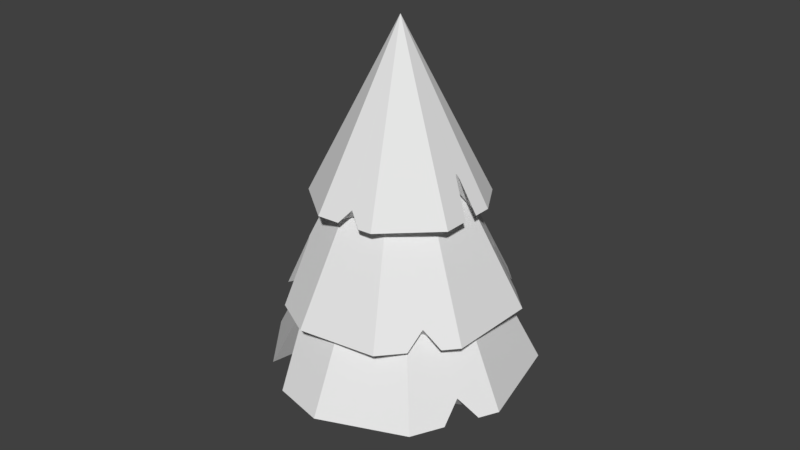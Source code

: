 # Source: Pinetree.blend  (saved by Blender 2.79.0; exported with 4.5.12 LTS)
import bpy
from mathutils import Matrix  # noqa: F401  (used for matrix-valued properties, if any)

bpy.ops.wm.read_factory_settings(use_empty=True)
scene = bpy.context.scene
scene.name = 'Scene'

# ---- collections
col_collection_1 = bpy.data.collections.new('Collection 1'); scene.collection.children.link(col_collection_1)

# ---- world
world_world = bpy.data.worlds.new('World'); scene.world = world_world
world_world.color = (0.05088, 0.05088, 0.05088)
world_world.use_sun_shadow = False
world_world.sun_shadow_jitter_overblur = 0.0
world_world.cycles.sampling_method = 'MANUAL'

# ---- meshes
me_cylinder = bpy.data.meshes.new('Cylinder')
me_cylinder.from_pydata([(0.6891, -0.1052, -0.8489), (-0.547, 0.263, -0.8726), (0.09324, 0.3148, -0.8615), (0.4959, -1.439, -0.8597), (-0.9377, -1.169, -0.8734), (-0.4301, -0.7132, 0.3319), (0.2265, -0.7236, 0.4202), (0.6295, -0.5133, -0.1643), (0.1921, -0.2877, 0.2687), (0.5934, -1.032, -0.3971), (0.2862, -1.129, -0.1357), (-0.388, -0.6776, 0.489), (-0.003807, -0.8626, 0.4514), (0.06275, -0.4269, 0.4669), (-0.295, -1.64, -0.8673), (-0.9229, -0.7634, -0.513), (-0.1118, -0.7123, 0.6327), (0.8108, -0.8465, -0.8513), (-0.06449, -0.8069, 0.6349), (-1.097, -0.4265, -0.8689), (0.07768, -0.2513, 0.2884), (-0.3872, -0.5195, 0.3308), (0.5088, -0.1994, -0.1087), (0.2948, -0.5208, 0.4539), (-0.08757, -1.183, -0.04039), (-0.2568, -0.8391, 0.4431), (-0.3777, -0.3722, 0.4938), (-0.9766, -0.153, -0.8763), (-0.498, 0.09689, -0.3824), (-0.01865, -0.3007, 0.4787), (-0.1688, -0.8182, 0.6087), (-0.1386, -0.2884, 0.3076), (-0.04447, 0.2782, -0.4187), (-0.3045, -0.405, 0.3311), (-0.5429, -1.332, -0.4833), (-0.2788, -1.457, -0.5065), (0.1954, -1.418, -0.4894), (0.3268, -0.4752, 0.2679), (0.02047, -0.8024, 0.6221), (0.3618, 0.1559, -0.4306)], [], [(31, 29, 20), (5, 15, 34), (26, 21, 11), (5, 19, 15), (26, 33, 21), (21, 27, 19), (38, 18, 30), (16, 13, 29), (37, 23, 6), (38, 12, 6), (25, 30, 11), (11, 5, 25), (32, 2, 1), (31, 20, 32), (33, 31, 28), (31, 32, 28), (4, 15, 19), (25, 5, 34), (14, 34, 4), (36, 24, 35), (10, 12, 24), (36, 14, 3), (9, 10, 36), (9, 6, 10), (17, 9, 3), (7, 6, 9), (0, 7, 17), (8, 13, 37), (39, 0, 2), (8, 39, 32), (32, 20, 8), (38, 23, 13), (22, 37, 7), (38, 6, 23), (12, 30, 25), (11, 30, 26), (26, 16, 29), (31, 33, 26, 29), (17, 3, 14, 4, 19, 27, 1, 2, 0), (36, 10, 24), (30, 18, 16), (16, 18, 38), (20, 29, 13), (8, 20, 13), (12, 38, 30), (12, 25, 24), (26, 30, 16), (28, 32, 1), (21, 33, 28), (27, 28, 1), (21, 28, 27), (5, 21, 19), (11, 21, 5), (4, 34, 15), (24, 25, 34), (14, 35, 34), (24, 34, 35), (36, 35, 14), (3, 9, 36), (17, 7, 9), (37, 13, 23), (0, 22, 7), (22, 8, 37), (39, 22, 0), (39, 8, 22), (16, 38, 13), (32, 39, 2), (7, 37, 6), (10, 6, 12)])
me_cylinder.use_remesh_preserve_volume = False
me_cylinder.use_remesh_preserve_attributes = False
me_cylinder.use_mirror_vertex_groups = False
me_cylinder.update()
me_cone_003 = bpy.data.meshes.new('Cone.003')
me_cone_003.from_pydata([(0.0, 0.0, 0.623), (0.0, 0.0, 1.0), (0.716, 0.716, -0.9999), (0.9615, 0.2917, -1.0), (0.9584, -0.397, -0.9993), (0.3875, -0.9355, -0.9999), (-0.2971, -0.9794, -0.9997), (-0.8419, -0.5625, -0.9998), (-0.7335, 0.7335, -0.9992), (-0.5953, 0.5953, -0.9996), (0.08141, 0.8266, -0.9998), (-0.2411, -0.7948, -0.9997), (-0.6832, -0.4565, -0.9998), (0.3144, -0.759, -0.9996), (0.7777, -0.3221, -0.9993), (0.7801, 0.2366, -0.9996), (0.581, 0.581, -0.9997), (-0.7441, 0.01785, -0.483), (-0.9337, 0.2074, -0.9997), (-0.7182, 0.281, -0.9997), (-0.7549, -0.02978, -0.5087), (-0.9616, -0.1679, -0.9999), (-0.8278, -0.2703, -0.9999), (-0.7414, -0.01066, -0.4707), (-0.6752, -0.1706, -0.8127), (-0.7414, -0.2648, -0.9999), (-0.7393, -0.002728, -0.4617), (-0.6404, -0.04368, -0.668), (-0.7397, 9.198e-07, -0.4608), (-0.7393, 0.00199, -0.4616), (-0.6408, 0.03187, -0.6665), (-0.6467, 8.042e-07, -0.6543), (-0.7396, 0.006251, -0.4654), (-0.6458, 0.1001, -0.7275), (-0.7153, 0.2797, -0.9997), (0.7489, 0.003926, -0.5598), (0.7539, 0.01071, -0.5701), (0.6707, 0.0822, -0.7731), (0.7749, 0.2241, -0.9891), (0.7507, -0.007095, -0.5635), (0.7486, -0.002838, -0.5591), (0.7078, -0.1486, -0.8524), (0.6639, -0.05941, -0.7603), (0.759, -0.01493, -0.581), (0.7781, -0.2146, -0.9994), (0.8401, -0.2106, -0.9994), (0.9597, -0.09805, -0.9996), (0.7482, 5.795e-09, -0.5583), (0.6553, 1.213e-07, -0.7418), (0.7792, 0.02631, -0.6225), (0.9605, 0.08132, -0.9998), (0.9142, 0.1614, -0.9998), (0.78, 0.2273, -0.9996), (0.09302, -0.8824, -0.8499), (0.1259, -0.8973, -0.8852), (0.2327, -0.84, -0.9997), (0.2324, -0.9414, -0.9999), (0.2278, -0.9458, -0.9999), (0.08887, -0.8829, -0.8504), (-0.03359, -0.9625, -0.9998), (-0.05762, -0.8829, -0.9997), (0.09208, -0.8821, -0.8492), (0.1965, -0.7777, -0.9996), (0.09051, -0.8822, -0.8491), (-0.01358, -0.7781, -0.9954), (-0.01866, -0.7805, -0.9997), (0.09135, -0.882, -0.8489), (0.1034, -0.7597, -0.9728), (0.1766, -0.7679, -0.9996), (0.09049, 0.9303, -0.8271), (0.08664, 0.9332, -0.8358), (0.07491, 0.9451, -0.9998), (0.04262, 0.9681, -0.9998), (0.09162, 0.9303, -0.8263), (0.09229, 0.9304, -0.8272), (0.1127, 0.9474, -0.9998), (0.1002, 0.9372, -0.8473), (0.1478, 0.978, -0.9998), (0.03176, 0.9952, -0.9998), (0.1497, 0.9943, -0.9998), (0.0, 0.0, 0.9734), (0.0, 0.0, 1.304), (0.7679, 0.4433, -0.4477), (0.8793, 0.02879, -0.4478), (0.7206, -0.553, -0.4471), (0.1157, -0.8791, -0.4477), (-0.4733, -0.7611, -0.4475), (-0.8396, -0.285, -0.4476), (-0.4541, 0.7866, -0.447), (-0.3686, 0.6384, -0.4474), (0.2562, 0.6807, -0.4476), (-0.384, -0.6176, -0.4475), (-0.6813, -0.2313, -0.4476), (0.0939, -0.7132, -0.4474), (0.5848, -0.4487, -0.4472), (0.7134, 0.02335, -0.4474), (0.6231, 0.3597, -0.4475), (-0.6253, 0.1837, 0.004954), (-0.7427, 0.387, -0.4475), (-0.5437, 0.4005, -0.4475), (-0.6452, 0.1459, -0.0176), (-0.8514, 0.0759, -0.4477), (-0.7615, -0.04102, -0.4476), (-0.6295, 0.159, 0.01569), (-0.6097, 0.0087, -0.2838), (-0.6871, -0.05591, -0.4476), (-0.6259, 0.1652, 0.0236), (-0.5515, 0.1082, -0.157), (-0.6256, 0.1676, 0.02435), (-0.6248, 0.1692, 0.02368), (-0.5348, 0.1722, -0.1557), (-0.547, 0.1466, -0.1451), (-0.6241, 0.1729, 0.02035), (-0.5235, 0.231, -0.2092), (-0.5417, 0.3987, -0.4475), (0.6343, -0.1664, -0.06226), (0.6401, -0.1618, -0.0713), (0.5859, -0.08247, -0.2491), (0.7062, 0.01394, -0.4382), (0.6334, -0.1761, -0.06558), (0.6325, -0.1721, -0.06173), (0.565, -0.2861, -0.3185), (0.5481, -0.2007, -0.2378), (0.6386, -0.1847, -0.08084), (0.6095, -0.3579, -0.4472), (0.6628, -0.3686, -0.4472), (0.7895, -0.3004, -0.4474), (0.6328, -0.1696, -0.06095), (0.5543, -0.1485, -0.2216), (0.665, -0.1543, -0.1172), (0.8308, -0.1489, -0.4476), (0.8098, -0.07071, -0.4476), (0.7112, 0.01544, -0.4474), (-0.1213, -0.7674, -0.3163), (-0.09689, -0.7874, -0.3473), (0.006399, -0.7632, -0.4475), (-0.01678, -0.8489, -0.4476), (-0.0217, -0.8516, -0.4477), (-0.1249, -0.7669, -0.3168), (-0.2466, -0.8065, -0.4476), (-0.2488, -0.7337, -0.4475), (-0.122, -0.767, -0.3157), (-0.01004, -0.7023, -0.4474), (-0.1234, -0.7667, -0.3156), (-0.1878, -0.655, -0.4437), (-0.1927, -0.6559, -0.4475), (-0.1226, -0.7667, -0.3155), (-0.08471, -0.666, -0.4239), (-0.02468, -0.6895, -0.4474), (0.2874, 0.7663, -0.2964), (0.2848, 0.7697, -0.304), (0.2775, 0.7824, -0.4476), (0.2555, 0.8092, -0.4476), (0.2883, 0.7661, -0.2957), (0.2889, 0.766, -0.2964), (0.31, 0.7758, -0.4476), (0.2972, 0.77, -0.314), (0.3467, 0.7937, -0.4476), (0.2524, 0.8345, -0.4475), (0.352, 0.8071, -0.4476), (0.0, 0.0, 1.378), (0.0, 0.0, 1.621), (0.6298, -0.1688, 0.3332), (0.4722, -0.4423, 0.3331), (0.08719, -0.6623, 0.3336), (-0.3969, -0.5173, 0.3332), (-0.6419, -0.1497, 0.3333), (-0.5848, 0.2884, 0.3332), (0.1729, 0.6452, 0.3337), (0.1403, 0.5236, 0.3334), (0.4872, 0.2207, 0.3333), (-0.5208, -0.1214, 0.3333), (-0.4745, 0.234, 0.3332), (-0.3221, -0.4197, 0.3334), (0.07075, -0.5374, 0.3336), (0.3831, -0.3588, 0.3334), (0.5111, -0.1369, 0.3333), (-0.2296, 0.4207, 0.6661), (-0.1849, 0.5875, 0.3333), (-0.07449, 0.491, 0.3333), (-0.2597, 0.4114, 0.6495), (-0.4033, 0.4822, 0.3332), (-0.4173, 0.3746, 0.3332), (-0.2447, 0.41, 0.674), (-0.3125, 0.3216, 0.4537), (-0.3863, 0.3282, 0.3332), (-0.2395, 0.4114, 0.6798), (-0.2305, 0.3431, 0.547), (-0.2381, 0.4125, 0.6803), (-0.2369, 0.4129, 0.6798), (-0.1885, 0.3676, 0.5479), (-0.2082, 0.3607, 0.5557), (-0.2346, 0.4145, 0.6774), (-0.1521, 0.3923, 0.5086), (-0.07436, 0.489, 0.3333), (0.2433, -0.4164, 0.6166), (0.2487, -0.417, 0.61), (0.2618, -0.3475, 0.4793), (0.3745, -0.36, 0.3402), (0.2378, -0.4209, 0.6142), (0.2395, -0.4184, 0.617), (0.145, -0.4426, 0.4282), (0.1806, -0.3894, 0.4875), (0.2361, -0.4281, 0.603), (0.1308, -0.5031, 0.3335), (0.153, -0.5363, 0.3335), (0.2543, -0.5668, 0.3334), (0.2409, -0.4173, 0.6176), (0.211, -0.3654, 0.4994), (0.2655, -0.4261, 0.5762), (0.3546, -0.5095, 0.3333), (0.3843, -0.4579, 0.3333), (0.3779, -0.3618, 0.3334), (-0.4621, -0.336, 0.4298), (-0.4598, -0.3591, 0.407), (-0.3936, -0.4002, 0.3333), (-0.4502, -0.4327, 0.3332), (-0.4541, -0.4315, 0.3332), (-0.4638, -0.3338, 0.4294), (-0.5476, -0.2912, 0.3333), (-0.5109, -0.2521, 0.3333), (-0.4623, -0.3354, 0.4303), (-0.3704, -0.36, 0.3334), (-0.4628, -0.3345, 0.4303), (-0.4383, -0.2429, 0.3361), (-0.4412, -0.2409, 0.3334), (-0.4625, -0.3349, 0.4304), (-0.3904, -0.3023, 0.3507), (-0.3714, -0.3457, 0.3334), (0.5479, 0.2491, 0.4444), (0.5483, 0.2522, 0.4389), (0.5511, 0.2625, 0.3333), (0.5536, 0.2879, 0.3333), (0.5483, 0.2484, 0.445), (0.5486, 0.2481, 0.4444), (0.5646, 0.2422, 0.3333), (0.5549, 0.2459, 0.4315), (0.593, 0.2325, 0.3333), (0.5652, 0.3027, 0.3333), (0.6027, 0.2366, 0.3333)], [], [(2, 1, 3), (3, 1, 4, 46, 43, 39, 40, 47, 35, 36, 49, 50), (4, 1, 5), (5, 1, 6, 59, 58, 63, 66, 61, 53, 54, 57), (6, 1, 7), (7, 1, 28, 26, 23, 20, 21), (8, 1, 73, 69, 70, 78), (3, 15, 16, 10, 9, 34, 19, 18, 8, 78, 72, 71, 75, 77, 79, 2), (9, 0, 31, 30, 33, 34), (15, 0, 16), (12, 0, 11), (14, 0, 15, 52, 38, 37, 48, 42, 41, 44), (13, 0, 14), (10, 0, 9), (16, 0, 10), (11, 0, 13, 68, 67, 64, 65), (20, 22, 21), (27, 26, 28, 29, 30, 31), (24, 23, 26, 27), (19, 17, 18), (18, 17, 32, 29, 28, 1, 8), (21, 22, 25, 12, 11, 65, 60, 59, 6, 7), (33, 32, 17, 19, 34), (30, 29, 32, 33), (22, 20, 23, 24, 25), (25, 24, 27, 31, 0, 12), (37, 35, 47, 48), (49, 51, 50), (50, 51, 52, 15, 3), (42, 40, 39, 41), (48, 47, 40, 42), (45, 43, 46), (38, 36, 35, 37), (51, 49, 36, 38, 52), (41, 39, 43, 45, 44), (64, 63, 58, 60, 65), (55, 53, 61, 62), (57, 56, 55, 62, 68, 13, 14, 44, 45, 46, 4, 5), (60, 58, 59), (56, 54, 53, 55), (67, 66, 63, 64), (54, 56, 57), (62, 61, 66, 67, 68), (77, 76, 79), (70, 72, 78), (71, 69, 73, 74, 75), (75, 74, 76, 77), (79, 76, 74, 73, 1, 2), (72, 70, 69, 71), (82, 81, 83), (83, 81, 84, 126, 123, 119, 120, 127, 115, 116, 129, 130), (84, 81, 85), (85, 81, 86, 139, 138, 143, 146, 141, 133, 134, 137), (86, 81, 87), (87, 81, 108, 106, 103, 100, 101), (88, 81, 153, 149, 150, 158), (83, 95, 96, 90, 89, 114, 99, 98, 88, 158, 152, 151, 155, 157, 159, 82), (89, 80, 111, 110, 113, 114), (95, 80, 96), (92, 80, 91), (94, 80, 95, 132, 118, 117, 128, 122, 121, 124), (93, 80, 94), (90, 80, 89), (96, 80, 90), (91, 80, 93, 148, 147, 144, 145), (100, 102, 101), (107, 106, 108, 109, 110, 111), (104, 103, 106, 107), (99, 97, 98), (98, 97, 112, 109, 108, 81, 88), (101, 102, 105, 92, 91, 145, 140, 139, 86, 87), (113, 112, 97, 99, 114), (110, 109, 112, 113), (102, 100, 103, 104, 105), (105, 104, 107, 111, 80, 92), (117, 115, 127, 128), (129, 131, 130), (130, 131, 132, 95, 83), (122, 120, 119, 121), (128, 127, 120, 122), (125, 123, 126), (118, 116, 115, 117), (131, 129, 116, 118, 132), (121, 119, 123, 125, 124), (144, 143, 138, 140, 145), (135, 133, 141, 142), (137, 136, 135, 142, 148, 93, 94, 124, 125, 126, 84, 85), (140, 138, 139), (136, 134, 133, 135), (147, 146, 143, 144), (134, 136, 137), (142, 141, 146, 147, 148), (157, 156, 159), (150, 152, 158), (151, 149, 153, 154, 155), (155, 154, 156, 157), (159, 156, 154, 153, 81, 82), (152, 150, 149, 151), (162, 161, 163), (163, 161, 164, 206, 203, 199, 200, 207, 195, 196, 209, 210), (164, 161, 165), (165, 161, 166, 219, 218, 223, 226, 221, 213, 214, 217), (166, 161, 167), (167, 161, 188, 186, 183, 180, 181), (168, 161, 233, 229, 230, 238), (163, 175, 176, 170, 169, 194, 179, 178, 168, 238, 232, 231, 235, 237, 239, 162), (169, 160, 191, 190, 193, 194), (175, 160, 176), (172, 160, 171), (174, 160, 175, 212, 198, 197, 208, 202, 201, 204), (173, 160, 174), (170, 160, 169), (176, 160, 170), (171, 160, 173, 228, 227, 224, 225), (180, 182, 181), (187, 186, 188, 189, 190, 191), (184, 183, 186, 187), (179, 177, 178), (178, 177, 192, 189, 188, 161, 168), (181, 182, 185, 172, 171, 225, 220, 219, 166, 167), (193, 192, 177, 179, 194), (190, 189, 192, 193), (182, 180, 183, 184, 185), (185, 184, 187, 191, 160, 172), (197, 195, 207, 208), (209, 211, 210), (210, 211, 212, 175, 163), (202, 200, 199, 201), (208, 207, 200, 202), (205, 203, 206), (198, 196, 195, 197), (211, 209, 196, 198, 212), (201, 199, 203, 205, 204), (224, 223, 218, 220, 225), (215, 213, 221, 222), (217, 216, 215, 222, 228, 173, 174, 204, 205, 206, 164, 165), (220, 218, 219), (216, 214, 213, 215), (227, 226, 223, 224), (214, 216, 217), (222, 221, 226, 227, 228), (237, 236, 239), (230, 232, 238), (231, 229, 233, 234, 235), (235, 234, 236, 237), (239, 236, 234, 233, 161, 162), (232, 230, 229, 231)])
me_cone_003.use_remesh_preserve_volume = False
me_cone_003.use_remesh_preserve_attributes = False
me_cone_003.use_mirror_vertex_groups = False
me_cone_003.update()

# ---- objects
ob_pinewood = bpy.data.objects.new('PineWood', me_cylinder)
ob_pineneedles = bpy.data.objects.new('PineNeedles', me_cone_003)

# ---- transforms, parenting, visibility, modifiers, constraints
ob_pinewood.location = (0.0, 0.3271, 2.471)
ob_pinewood.scale = (0.8255, 0.8255, 2.947)
ob_pinewood.lineart.crease_threshold = 0.0
ob_pineneedles.location = (0.0, -0.08148, 3.68)
ob_pineneedles.rotation_euler = (0.0, 0.0, 1.047)
ob_pineneedles.scale = (2.583, 2.583, 2.583)
ob_pineneedles.lineart.crease_threshold = 0.0

# ---- collection membership
col_collection_1.objects.link(ob_pinewood)
col_collection_1.objects.link(ob_pineneedles)

# ---- scene / render settings (as saved in the file)
scene.frame_start = 1; scene.frame_end = 250; scene.frame_set(1)
scene.render.engine = 'BLENDER_EEVEE_NEXT'
scene.render.resolution_percentage = 50
scene.render.dither_intensity = 0.0
scene.cycles.use_denoising = False
scene.cycles.samples = 128
scene.cycles.sampling_pattern = 'TABULATED_SOBOL'
scene.cycles.use_adaptive_sampling = False
scene.cycles.use_light_tree = False
scene.cycles.blur_glossy = 0.0
scene.cycles.sample_clamp_indirect = 0.0
scene.view_settings.view_transform = 'Standard'
bpy.context.view_layer.update()

# ---- added for rendering (the .blend has no active camera and no usable light): camera, sun
cam_auto = bpy.data.cameras.new('AutoCamera')
cam_auto.lens = 50.0
cam_auto.sensor_width = 36.0
cam_auto.clip_end = 1000.0
ob_auto_camera = bpy.data.objects.new('AutoCamera', cam_auto)
scene.collection.objects.link(ob_auto_camera)
ob_auto_camera.location = (11.6207, -14.0376, 13.1886)
ob_auto_camera.rotation_euler = (1.09748, -7.21219e-08, 0.694738)
scene.camera = ob_auto_camera
light_auto_sun = bpy.data.lights.new('AutoSun', 'SUN')
light_auto_sun.energy = 3.0
light_auto_sun.angle = 0.0523599
ob_auto_sun = bpy.data.objects.new('AutoSun', light_auto_sun)
scene.collection.objects.link(ob_auto_sun)
ob_auto_sun.rotation_euler = (0.872665, 0.174533, 0.523599)
bpy.context.view_layer.update()
